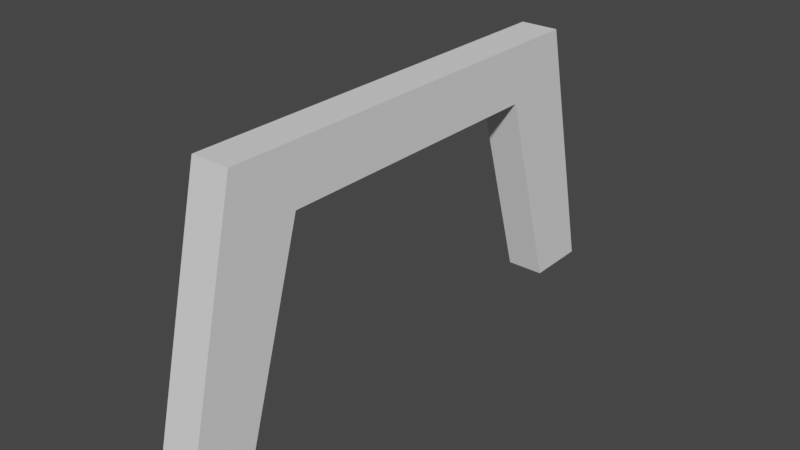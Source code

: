 # Source: fender_01.blend  (saved by Blender 3.0.42; exported with 4.5.12 LTS)
import bpy
from mathutils import Matrix  # noqa: F401  (used for matrix-valued properties, if any)

bpy.ops.wm.read_factory_settings(use_empty=True)
scene = bpy.context.scene
scene.name = 'Scene'

# ---- collections
col_collection = bpy.data.collections.new('Collection'); scene.collection.children.link(col_collection)

# ---- world
world_world = bpy.data.worlds.new('World'); scene.world = world_world
world_world.use_nodes = True; world_world.node_tree.nodes.clear()
_N = world_world.node_tree.nodes; _L = world_world.node_tree.links
n0 = _N.new('ShaderNodeOutputWorld'); n0.name = 'World Output'; n0.location = (300, 300)
n1 = _N.new('ShaderNodeBackground'); n1.name = 'Background'; n1.location = (10, 300)
n1.inputs[0].default_value = (0.05088, 0.05088, 0.05088, 1.0)
_L.new(n1.outputs[0], n0.inputs[0])
n0.is_active_output = True
world_world.color = (0.05088, 0.05088, 0.05088)
world_world.use_sun_shadow = False
world_world.sun_shadow_jitter_overblur = 0.0

# ---- meshes
me_cube = bpy.data.meshes.new('Cube')
me_cube.from_pydata([(1.092e-09, -0.715, 0.0), (1.092e-09, -0.55, 0.7), (1.092e-09, 0.715, 0.0), (1.092e-09, 0.55, 0.7), (0.1, -0.715, 0.0), (0.1, -0.55, 0.7), (0.1, 0.715, 0.0), (0.1, 0.55, 0.7), (1.092e-09, 0.5482, 0.0), (1.092e-09, -0.5482, 0.0), (0.1, -0.5482, 0.0), (0.1, 0.5482, 0.0), (1.092e-09, 0.3837, 0.55), (1.092e-09, -0.3837, 0.55), (0.1, -0.3837, 0.55), (0.1, 0.3837, 0.55)], [], [(2, 3, 7, 6), (4, 5, 1, 0), (9, 10, 4, 0), (7, 3, 1, 5), (2, 6, 11, 8), (10, 9, 13, 14), (8, 11, 15, 12), (12, 15, 14, 13), (4, 10, 14, 5), (5, 14, 15, 7), (7, 15, 11, 6)])
_uv = me_cube.uv_layers.new(name='UVMap')
_uv.uv.foreach_set('vector', [0.375, 0.25, 0.625, 0.25, 0.625, 0.5, 0.375, 0.5, 0.375, 0.75, 0.625, 0.75, 0.625, 1.0, 0.375, 1.0, 0.125, 0.6667, 0.375, 0.6667, 0.375, 0.75, 0.125, 0.75, 0.625, 0.5, 0.875, 0.5, 0.875, 0.75, 0.625, 0.75, 0.125, 0.5, 0.375, 0.5, 0.375, 0.5833, 0.125, 0.5833, 0.375, 0.6667, 0.125, 0.6667, 0.125, 0.6667, 0.375, 0.6667, 0.125, 0.5833, 0.375, 0.5833, 0.375, 0.5833, 0.125, 0.5833, 0.125, 0.5833, 0.375, 0.5833, 0.375, 0.6667, 0.125, 0.6667, 0.375, 0.75, 0.375, 0.6667, 0.375, 0.6667, 0.625, 0.75, 0.625, 0.75, 0.375, 0.6667, 0.375, 0.5833, 0.625, 0.5, 0.625, 0.5, 0.375, 0.5833, 0.375, 0.5833, 0.375, 0.5])
me_cube.use_remesh_fix_poles = True
me_cube.use_remesh_preserve_attributes = False
me_cube.update()
arm_armature = bpy.data.armatures.new('Armature')  # bones are not reproduced

# ---- objects
ob_fender_001 = bpy.data.objects.new('Fender.001', me_cube)
ob_fender = bpy.data.objects.new('Fender', arm_armature)

# ---- transforms, parenting, visibility, modifiers, constraints
ob_fender_001.parent = ob_fender
ob_fender_001.location = (0.0, 0.0, 0.0)
_vg = ob_fender_001.vertex_groups.new(name='FenderRoot')
_vg = ob_fender_001.vertex_groups.new(name='RB')
for _i, _w in zip([0, 4, 9, 10, 13, 14], [0.986, 0.9955, 0.9357, 0.9462, 0.02515, 0.019]): _vg.add([_i], _w, 'REPLACE')
_vg = ob_fender_001.vertex_groups.new(name='RT')
for _i, _w in zip([1, 5, 9, 10, 12, 13, 14, 15], [0.9915, 0.9994, 0.06128, 0.05109, 0.03236, 0.9185, 0.9154, 0.03906]): _vg.add([_i], _w, 'REPLACE')
_vg = ob_fender_001.vertex_groups.new(name='FT')
for _i, _w in zip([3, 7, 8, 11, 12, 13, 14, 15], [0.9916, 0.9995, 0.05277, 0.04887, 0.9191, 0.03466, 0.0467, 0.9205]): _vg.add([_i], _w, 'REPLACE')
_vg = ob_fender_001.vertex_groups.new(name='FB')
for _i, _w in zip([2, 6, 8, 11, 12, 15], [0.986, 0.9944, 0.9444, 0.9475, 0.02622, 0.01645]): _vg.add([_i], _w, 'REPLACE')
_m = ob_fender_001.modifiers.new('Armature', 'ARMATURE')
_m.object = ob_fender
ob_fender.location = (0.0, 0.0, 0.0)

# ---- collection membership
col_collection.objects.link(ob_fender_001)
col_collection.objects.link(ob_fender)

# ---- scene / render settings (as saved in the file)
scene.frame_start = 1; scene.frame_end = 250; scene.frame_set(1)
scene.render.engine = 'BLENDER_EEVEE_NEXT'
scene.cycles.sampling_pattern = 'TABULATED_SOBOL'
scene.cycles.use_light_tree = False
scene.view_settings.view_transform = 'Filmic'
bpy.context.view_layer.update()

# ---- added for rendering (the .blend has no active camera and no usable light): camera, sun
cam_auto = bpy.data.cameras.new('AutoCamera')
cam_auto.lens = 50.0
cam_auto.sensor_width = 36.0
cam_auto.clip_end = 1000.0
ob_auto_camera = bpy.data.objects.new('AutoCamera', cam_auto)
scene.collection.objects.link(ob_auto_camera)
ob_auto_camera.location = (1.52599, -1.77118, 1.53079)
ob_auto_camera.rotation_euler = (1.09748, -7.21219e-08, 0.694738)
scene.camera = ob_auto_camera
light_auto_sun = bpy.data.lights.new('AutoSun', 'SUN')
light_auto_sun.energy = 3.0
light_auto_sun.angle = 0.0523599
ob_auto_sun = bpy.data.objects.new('AutoSun', light_auto_sun)
scene.collection.objects.link(ob_auto_sun)
ob_auto_sun.rotation_euler = (0.872665, 0.174533, 0.523599)
bpy.context.view_layer.update()
